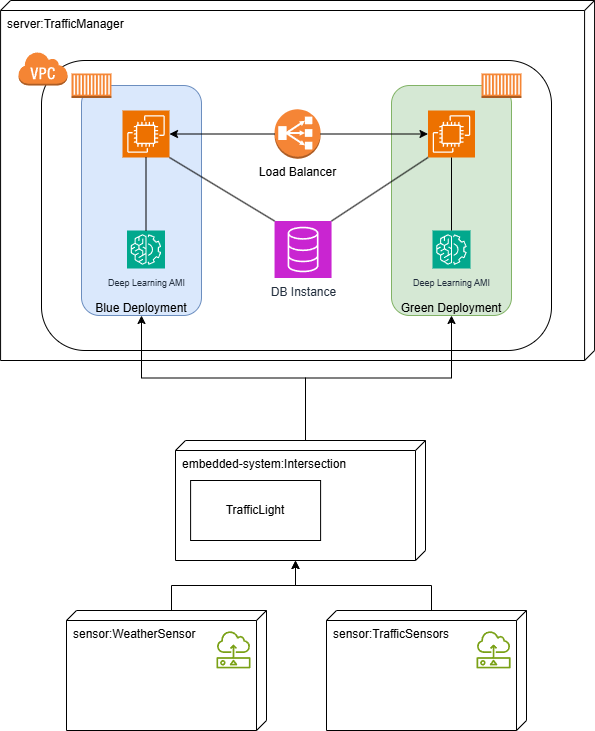

The diagram above was exported from draw.io. Its source (the exported page's mxGraphModel, read from the mxfile embedded in the PNG):
<mxGraphModel dx="1956" dy="1314" grid="1" gridSize="10" guides="1" tooltips="1" connect="1" arrows="1" fold="1" page="0" pageScale="1" pageWidth="850" pageHeight="1100" math="0" shadow="0">
  <root>
    <mxCell id="0" />
    <mxCell id="1" parent="0" />
    <mxCell id="EUuQLEBaiV8-ew_3VhRz-1" value="server:TrafficManager" style="verticalAlign=top;align=left;shape=cube;size=10;direction=south;fontStyle=0;html=1;boundedLbl=1;spacingLeft=5;whiteSpace=wrap;" parent="1" vertex="1">
      <mxGeometry x="-230.92" y="-190" width="594" height="360" as="geometry" />
    </mxCell>
    <mxCell id="OWAy3JCRUQdfzA9W0pzF-22" value="" style="rounded=1;whiteSpace=wrap;html=1;" parent="1" vertex="1">
      <mxGeometry x="-190" y="-130" width="510" height="290" as="geometry" />
    </mxCell>
    <mxCell id="7h5m7MReHZZIi5P3kF0k-1" value="sensor:WeatherSensor" style="verticalAlign=top;align=left;shape=cube;size=10;direction=south;fontStyle=0;html=1;boundedLbl=1;spacingLeft=5;whiteSpace=wrap;" parent="1" vertex="1">
      <mxGeometry x="-165" y="420" width="200" height="120" as="geometry" />
    </mxCell>
    <mxCell id="7h5m7MReHZZIi5P3kF0k-2" value="sensor:TrafficSensors" style="verticalAlign=top;align=left;shape=cube;size=10;direction=south;fontStyle=0;html=1;boundedLbl=1;spacingLeft=5;whiteSpace=wrap;" parent="1" vertex="1">
      <mxGeometry x="95" y="420" width="200" height="120" as="geometry" />
    </mxCell>
    <mxCell id="OWAy3JCRUQdfzA9W0pzF-26" style="edgeStyle=orthogonalEdgeStyle;rounded=0;orthogonalLoop=1;jettySize=auto;html=1;exitX=0;exitY=0;exitDx=0;exitDy=120;exitPerimeter=0;entryX=0.5;entryY=1;entryDx=0;entryDy=0;" parent="1" source="7h5m7MReHZZIi5P3kF0k-5" target="OWAy3JCRUQdfzA9W0pzF-25" edge="1">
      <mxGeometry relative="1" as="geometry" />
    </mxCell>
    <mxCell id="OWAy3JCRUQdfzA9W0pzF-27" style="edgeStyle=orthogonalEdgeStyle;rounded=0;orthogonalLoop=1;jettySize=auto;html=1;exitX=0;exitY=0;exitDx=0;exitDy=120;exitPerimeter=0;entryX=0.5;entryY=1;entryDx=0;entryDy=0;" parent="1" source="7h5m7MReHZZIi5P3kF0k-5" target="OWAy3JCRUQdfzA9W0pzF-24" edge="1">
      <mxGeometry relative="1" as="geometry" />
    </mxCell>
    <mxCell id="7h5m7MReHZZIi5P3kF0k-5" value="embedded-system:Intersection" style="verticalAlign=top;align=left;shape=cube;size=10;direction=south;fontStyle=0;html=1;boundedLbl=1;spacingLeft=5;whiteSpace=wrap;" parent="1" vertex="1">
      <mxGeometry x="-56.00000000000001" y="250" width="250" height="120" as="geometry" />
    </mxCell>
    <mxCell id="7h5m7MReHZZIi5P3kF0k-6" style="edgeStyle=orthogonalEdgeStyle;rounded=0;orthogonalLoop=1;jettySize=auto;html=1;exitX=0;exitY=0;exitDx=0;exitDy=95;exitPerimeter=0;entryX=0;entryY=0;entryDx=120;entryDy=130;entryPerimeter=0;" parent="1" source="7h5m7MReHZZIi5P3kF0k-2" target="7h5m7MReHZZIi5P3kF0k-5" edge="1">
      <mxGeometry relative="1" as="geometry" />
    </mxCell>
    <mxCell id="7h5m7MReHZZIi5P3kF0k-7" style="edgeStyle=orthogonalEdgeStyle;rounded=0;orthogonalLoop=1;jettySize=auto;html=1;exitX=0;exitY=0;exitDx=0;exitDy=95;exitPerimeter=0;entryX=0;entryY=0;entryDx=120;entryDy=130;entryPerimeter=0;" parent="1" source="7h5m7MReHZZIi5P3kF0k-1" target="7h5m7MReHZZIi5P3kF0k-5" edge="1">
      <mxGeometry relative="1" as="geometry" />
    </mxCell>
    <mxCell id="YCmm30YwXO9HsPt33KZM-2" value="" style="rounded=1;whiteSpace=wrap;html=1;fillColor=#dae8fc;strokeColor=#6c8ebf;" parent="1" vertex="1">
      <mxGeometry x="-150" y="-105" width="120" height="230" as="geometry" />
    </mxCell>
    <mxCell id="OWAy3JCRUQdfzA9W0pzF-1" value="&lt;font style=&quot;font-size: 9px;&quot;&gt;Deep Learning AMI&lt;/font&gt;" style="sketch=0;points=[[0,0,0],[0.25,0,0],[0.5,0,0],[0.75,0,0],[1,0,0],[0,1,0],[0.25,1,0],[0.5,1,0],[0.75,1,0],[1,1,0],[0,0.25,0],[0,0.5,0],[0,0.75,0],[1,0.25,0],[1,0.5,0],[1,0.75,0]];outlineConnect=0;fontColor=#232F3E;fillColor=#01A88D;strokeColor=#ffffff;dashed=0;verticalLabelPosition=bottom;verticalAlign=top;align=center;html=1;fontSize=12;fontStyle=0;aspect=fixed;shape=mxgraph.aws4.resourceIcon;resIcon=mxgraph.aws4.machine_learning;" parent="1" vertex="1">
      <mxGeometry x="-104.5" y="40" width="38" height="38" as="geometry" />
    </mxCell>
    <mxCell id="OWAy3JCRUQdfzA9W0pzF-2" value="" style="rounded=1;whiteSpace=wrap;html=1;fillColor=#d5e8d4;strokeColor=#82b366;" parent="1" vertex="1">
      <mxGeometry x="160" y="-105" width="120" height="230" as="geometry" />
    </mxCell>
    <mxCell id="OWAy3JCRUQdfzA9W0pzF-4" value="&lt;font style=&quot;font-size: 9px;&quot;&gt;Deep Learning AMI&lt;/font&gt;" style="sketch=0;points=[[0,0,0],[0.25,0,0],[0.5,0,0],[0.75,0,0],[1,0,0],[0,1,0],[0.25,1,0],[0.5,1,0],[0.75,1,0],[1,1,0],[0,0.25,0],[0,0.5,0],[0,0.75,0],[1,0.25,0],[1,0.5,0],[1,0.75,0]];outlineConnect=0;fontColor=#232F3E;fillColor=#01A88D;strokeColor=#ffffff;dashed=0;verticalLabelPosition=bottom;verticalAlign=top;align=center;html=1;fontSize=12;fontStyle=0;aspect=fixed;shape=mxgraph.aws4.resourceIcon;resIcon=mxgraph.aws4.machine_learning;" parent="1" vertex="1">
      <mxGeometry x="201" y="40" width="38" height="38" as="geometry" />
    </mxCell>
    <mxCell id="OWAy3JCRUQdfzA9W0pzF-5" value="" style="sketch=0;outlineConnect=0;fontColor=#232F3E;gradientColor=none;fillColor=#7AA116;strokeColor=none;dashed=0;verticalLabelPosition=bottom;verticalAlign=top;align=center;html=1;fontSize=12;fontStyle=0;aspect=fixed;pointerEvents=1;shape=mxgraph.aws4.sensor;" parent="1" vertex="1">
      <mxGeometry x="-15.050000000000018" y="440" width="34.1" height="38" as="geometry" />
    </mxCell>
    <mxCell id="OWAy3JCRUQdfzA9W0pzF-6" value="" style="sketch=0;outlineConnect=0;fontColor=#232F3E;gradientColor=none;fillColor=#7AA116;strokeColor=none;dashed=0;verticalLabelPosition=bottom;verticalAlign=top;align=center;html=1;fontSize=12;fontStyle=0;aspect=fixed;pointerEvents=1;shape=mxgraph.aws4.sensor;" parent="1" vertex="1">
      <mxGeometry x="245" y="440" width="34.1" height="38" as="geometry" />
    </mxCell>
    <mxCell id="OWAy3JCRUQdfzA9W0pzF-8" value="" style="sketch=0;points=[[0,0,0],[0.25,0,0],[0.5,0,0],[0.75,0,0],[1,0,0],[0,1,0],[0.25,1,0],[0.5,1,0],[0.75,1,0],[1,1,0],[0,0.25,0],[0,0.5,0],[0,0.75,0],[1,0.25,0],[1,0.5,0],[1,0.75,0]];outlineConnect=0;fontColor=#232F3E;fillColor=#ED7100;strokeColor=#ffffff;dashed=0;verticalLabelPosition=bottom;verticalAlign=top;align=center;html=1;fontSize=12;fontStyle=0;aspect=fixed;shape=mxgraph.aws4.resourceIcon;resIcon=mxgraph.aws4.ec2;" parent="1" vertex="1">
      <mxGeometry x="-109" y="-80" width="47" height="47" as="geometry" />
    </mxCell>
    <mxCell id="OWAy3JCRUQdfzA9W0pzF-10" value="DB Instance" style="sketch=0;points=[[0,0,0],[0.25,0,0],[0.5,0,0],[0.75,0,0],[1,0,0],[0,1,0],[0.25,1,0],[0.5,1,0],[0.75,1,0],[1,1,0],[0,0.25,0],[0,0.5,0],[0,0.75,0],[1,0.25,0],[1,0.5,0],[1,0.75,0]];outlineConnect=0;fontColor=#232F3E;fillColor=#C925D1;strokeColor=#ffffff;dashed=0;verticalLabelPosition=bottom;verticalAlign=top;align=center;html=1;fontSize=12;fontStyle=0;aspect=fixed;shape=mxgraph.aws4.resourceIcon;resIcon=mxgraph.aws4.database;" parent="1" vertex="1">
      <mxGeometry x="43.05" y="30.5" width="57" height="57" as="geometry" />
    </mxCell>
    <mxCell id="OWAy3JCRUQdfzA9W0pzF-11" value="" style="sketch=0;points=[[0,0,0],[0.25,0,0],[0.5,0,0],[0.75,0,0],[1,0,0],[0,1,0],[0.25,1,0],[0.5,1,0],[0.75,1,0],[1,1,0],[0,0.25,0],[0,0.5,0],[0,0.75,0],[1,0.25,0],[1,0.5,0],[1,0.75,0]];outlineConnect=0;fontColor=#232F3E;fillColor=#ED7100;strokeColor=#ffffff;dashed=0;verticalLabelPosition=bottom;verticalAlign=top;align=center;html=1;fontSize=12;fontStyle=0;aspect=fixed;shape=mxgraph.aws4.resourceIcon;resIcon=mxgraph.aws4.ec2;" parent="1" vertex="1">
      <mxGeometry x="196.5" y="-80" width="47" height="47" as="geometry" />
    </mxCell>
    <mxCell id="OWAy3JCRUQdfzA9W0pzF-13" value="Load Balancer" style="outlineConnect=0;dashed=0;verticalLabelPosition=bottom;verticalAlign=top;align=center;html=1;shape=mxgraph.aws3.classic_load_balancer;fillColor=#F58536;gradientColor=none;" parent="1" vertex="1">
      <mxGeometry x="43.05" y="-81.25" width="46.05" height="49.5" as="geometry" />
    </mxCell>
    <mxCell id="OWAy3JCRUQdfzA9W0pzF-14" style="edgeStyle=orthogonalEdgeStyle;rounded=0;orthogonalLoop=1;jettySize=auto;html=1;exitX=0;exitY=0.5;exitDx=0;exitDy=0;exitPerimeter=0;entryX=1;entryY=0.5;entryDx=0;entryDy=0;entryPerimeter=0;" parent="1" source="OWAy3JCRUQdfzA9W0pzF-13" target="OWAy3JCRUQdfzA9W0pzF-8" edge="1">
      <mxGeometry relative="1" as="geometry" />
    </mxCell>
    <mxCell id="OWAy3JCRUQdfzA9W0pzF-15" style="edgeStyle=orthogonalEdgeStyle;rounded=0;orthogonalLoop=1;jettySize=auto;html=1;exitX=1;exitY=0.5;exitDx=0;exitDy=0;exitPerimeter=0;entryX=0;entryY=0.5;entryDx=0;entryDy=0;entryPerimeter=0;" parent="1" source="OWAy3JCRUQdfzA9W0pzF-13" target="OWAy3JCRUQdfzA9W0pzF-11" edge="1">
      <mxGeometry relative="1" as="geometry" />
    </mxCell>
    <mxCell id="OWAy3JCRUQdfzA9W0pzF-16" style="edgeStyle=orthogonalEdgeStyle;rounded=0;orthogonalLoop=1;jettySize=auto;html=1;exitX=0.5;exitY=1;exitDx=0;exitDy=0;exitPerimeter=0;entryX=0.5;entryY=0;entryDx=0;entryDy=0;entryPerimeter=0;endArrow=none;startFill=0;" parent="1" source="OWAy3JCRUQdfzA9W0pzF-11" target="OWAy3JCRUQdfzA9W0pzF-4" edge="1">
      <mxGeometry relative="1" as="geometry" />
    </mxCell>
    <mxCell id="OWAy3JCRUQdfzA9W0pzF-17" style="edgeStyle=orthogonalEdgeStyle;rounded=0;orthogonalLoop=1;jettySize=auto;html=1;exitX=0.5;exitY=1;exitDx=0;exitDy=0;exitPerimeter=0;entryX=0.5;entryY=0;entryDx=0;entryDy=0;entryPerimeter=0;endArrow=none;startFill=0;" parent="1" source="OWAy3JCRUQdfzA9W0pzF-8" target="OWAy3JCRUQdfzA9W0pzF-1" edge="1">
      <mxGeometry relative="1" as="geometry" />
    </mxCell>
    <mxCell id="OWAy3JCRUQdfzA9W0pzF-18" style="rounded=0;orthogonalLoop=1;jettySize=auto;html=1;exitX=1;exitY=1;exitDx=0;exitDy=0;exitPerimeter=0;entryX=0;entryY=0;entryDx=0;entryDy=0;entryPerimeter=0;endArrow=none;startFill=0;" parent="1" source="OWAy3JCRUQdfzA9W0pzF-8" target="OWAy3JCRUQdfzA9W0pzF-10" edge="1">
      <mxGeometry relative="1" as="geometry" />
    </mxCell>
    <mxCell id="OWAy3JCRUQdfzA9W0pzF-19" style="rounded=0;orthogonalLoop=1;jettySize=auto;html=1;exitX=0;exitY=1;exitDx=0;exitDy=0;exitPerimeter=0;entryX=1;entryY=0;entryDx=0;entryDy=0;entryPerimeter=0;endArrow=none;startFill=0;" parent="1" source="OWAy3JCRUQdfzA9W0pzF-11" target="OWAy3JCRUQdfzA9W0pzF-10" edge="1">
      <mxGeometry relative="1" as="geometry" />
    </mxCell>
    <mxCell id="OWAy3JCRUQdfzA9W0pzF-20" value="" style="outlineConnect=0;dashed=0;verticalLabelPosition=bottom;verticalAlign=top;align=center;html=1;shape=mxgraph.aws3.ec2_compute_container;fillColor=#F58534;gradientColor=none;" parent="1" vertex="1">
      <mxGeometry x="-160" y="-117" width="40" height="24.5" as="geometry" />
    </mxCell>
    <mxCell id="OWAy3JCRUQdfzA9W0pzF-21" value="" style="outlineConnect=0;dashed=0;verticalLabelPosition=bottom;verticalAlign=top;align=center;html=1;shape=mxgraph.aws3.ec2_compute_container;fillColor=#F58534;gradientColor=none;" parent="1" vertex="1">
      <mxGeometry x="250" y="-117" width="40" height="24.5" as="geometry" />
    </mxCell>
    <mxCell id="OWAy3JCRUQdfzA9W0pzF-23" value="" style="outlineConnect=0;dashed=0;verticalLabelPosition=bottom;verticalAlign=top;align=center;html=1;shape=mxgraph.aws3.virtual_private_cloud;fillColor=#F58534;gradientColor=none;" parent="1" vertex="1">
      <mxGeometry x="-213.43" y="-139" width="49.5" height="34" as="geometry" />
    </mxCell>
    <mxCell id="OWAy3JCRUQdfzA9W0pzF-24" value="Blue Deployment" style="text;html=1;align=center;verticalAlign=middle;whiteSpace=wrap;rounded=0;" parent="1" vertex="1">
      <mxGeometry x="-140" y="110" width="100" height="15" as="geometry" />
    </mxCell>
    <mxCell id="OWAy3JCRUQdfzA9W0pzF-25" value="Green Deployment" style="text;html=1;align=center;verticalAlign=middle;whiteSpace=wrap;rounded=0;" parent="1" vertex="1">
      <mxGeometry x="165" y="110" width="110" height="15" as="geometry" />
    </mxCell>
    <mxCell id="l4qedgUpkOpSCn3gXpbQ-1" value="&lt;div&gt;&lt;span style=&quot;background-color: transparent; color: light-dark(rgb(0, 0, 0), rgb(255, 255, 255));&quot;&gt;TrafficLight&lt;/span&gt;&lt;/div&gt;" style="rounded=0;whiteSpace=wrap;html=1;" parent="1" vertex="1">
      <mxGeometry x="-40.89999999999998" y="290" width="130" height="60" as="geometry" />
    </mxCell>
  </root>
</mxGraphModel>